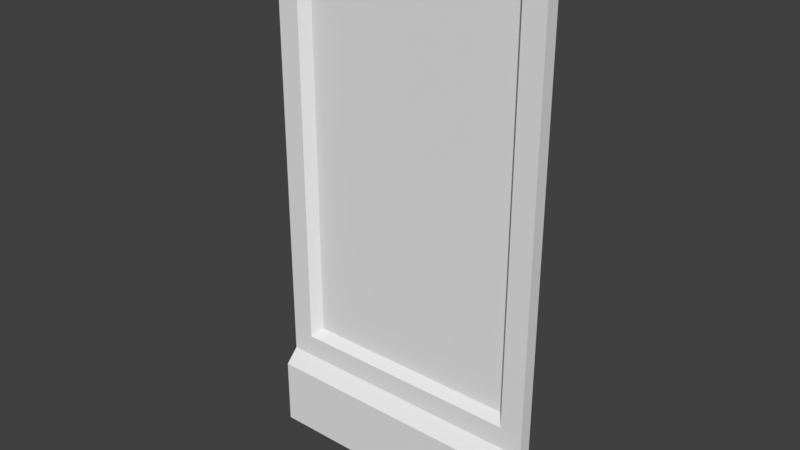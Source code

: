 # Source: wallpanel_b_.blend  (saved by Blender 2.79.0; exported with 4.5.12 LTS)
import bpy
from mathutils import Matrix  # noqa: F401  (used for matrix-valued properties, if any)

bpy.ops.wm.read_factory_settings(use_empty=True)
scene = bpy.context.scene
scene.name = 'Scene'

# ---- collections
col_collection_1 = bpy.data.collections.new('Collection 1'); scene.collection.children.link(col_collection_1)

# ---- world
world_world = bpy.data.worlds.new('World'); scene.world = world_world
world_world.color = (0.05088, 0.05088, 0.05088)
world_world.use_sun_shadow = False
world_world.sun_shadow_jitter_overblur = 0.0
world_world.cycles.sampling_method = 'MANUAL'

# ---- meshes
me_plane_004 = bpy.data.meshes.new('Plane.004')
me_plane_004.from_pydata([(-1.029, -1.742, -0.07953), (-1.029, 2.228, -0.07953), (-1.029, -1.142, -0.07953), (-1.029, -1.742, 0.02047), (-1.029, -1.742, 0.1205), (-1.029, -1.242, 0.1205), (1.029, -1.742, -0.07953), (1.029, 2.228, -0.07953), (1.029, -1.142, -0.07953), (1.029, -1.742, 0.02047), (1.029, -1.742, 0.1205), (1.029, -1.242, 0.1205), (0.8057, 2.005, -0.05233), (-0.8057, 2.005, -0.05233), (-0.8057, -0.9187, -0.05233), (0.8057, -0.9187, -0.05233), (1.029, 2.228, 0.02047), (-1.029, 2.228, 0.02047), (1.029, -1.142, 0.02047), (-1.029, -1.142, 0.02047), (0.8635, 2.063, 0.02047), (-0.8635, 2.063, 0.02047), (0.8635, -0.9765, 0.02047), (-0.8635, -0.9765, 0.02047)], [], [(7, 1, 17, 16), (2, 0, 3, 19), (18, 19, 5, 11), (19, 3, 4, 5), (11, 10, 9, 6, 8, 7, 16, 18), (3, 9, 10, 4), (4, 10, 11, 5), (0, 6, 9, 3), (15, 12, 13, 14), (0, 2, 8, 6), (2, 1, 7, 8), (2, 19, 17, 1), (21, 20, 16, 17), (22, 23, 19, 18), (23, 21, 17, 19), (20, 22, 18, 16), (13, 12, 20, 21), (15, 14, 23, 22), (14, 13, 21, 23), (12, 15, 22, 20)])
me_plane_004.use_remesh_preserve_volume = False
me_plane_004.use_remesh_preserve_attributes = False
me_plane_004.use_mirror_vertex_groups = False
me_plane_004.update()

# ---- objects
ob_plane_002 = bpy.data.objects.new('Plane.002', me_plane_004)

# ---- transforms, parenting, visibility, modifiers, constraints
ob_plane_002.location = (0.0, 0.0, 1.742)
ob_plane_002.rotation_euler = (1.571, -0.0, -0.0)
ob_plane_002.lineart.crease_threshold = 0.0

# ---- collection membership
col_collection_1.objects.link(ob_plane_002)

# ---- scene / render settings (as saved in the file)
scene.frame_start = 1; scene.frame_end = 250; scene.frame_set(0)
scene.render.engine = 'BLENDER_EEVEE_NEXT'
scene.render.resolution_percentage = 50
scene.render.dither_intensity = 0.0
scene.cycles.use_denoising = False
scene.cycles.samples = 128
scene.cycles.sampling_pattern = 'TABULATED_SOBOL'
scene.cycles.use_adaptive_sampling = False
scene.cycles.use_light_tree = False
scene.cycles.blur_glossy = 0.0
scene.cycles.sample_clamp_indirect = 0.0
scene.view_settings.view_transform = 'Standard'
bpy.context.view_layer.update()

# ---- added for rendering (the .blend has no active camera and no usable light): camera, sun
cam_auto = bpy.data.cameras.new('AutoCamera')
cam_auto.lens = 50.0
cam_auto.sensor_width = 36.0
cam_auto.clip_end = 1000.0
ob_auto_camera = bpy.data.objects.new('AutoCamera', cam_auto)
scene.collection.objects.link(ob_auto_camera)
ob_auto_camera.location = (4.14096, -4.98962, 5.29796)
ob_auto_camera.rotation_euler = (1.09748, -7.21219e-08, 0.694738)
scene.camera = ob_auto_camera
light_auto_sun = bpy.data.lights.new('AutoSun', 'SUN')
light_auto_sun.energy = 3.0
light_auto_sun.angle = 0.0523599
ob_auto_sun = bpy.data.objects.new('AutoSun', light_auto_sun)
scene.collection.objects.link(ob_auto_sun)
ob_auto_sun.rotation_euler = (0.872665, 0.174533, 0.523599)
bpy.context.view_layer.update()
